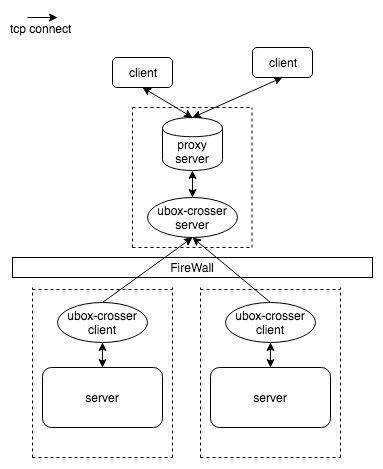

The diagram above was exported from draw.io. Its source (the exported page's mxGraphModel, read from the mxfile embedded in the PNG):
<mxGraphModel dx="1398" dy="704" grid="1" gridSize="10" guides="1" tooltips="1" connect="1" arrows="1" fold="1" page="1" pageScale="1" pageWidth="827" pageHeight="1169" math="0" shadow="0">
  <root>
    <mxCell id="0" />
    <mxCell id="1" parent="0" />
    <mxCell id="we3QbvtUgSaCmPrM36Ab-1" value="FireWall&lt;br&gt;" style="rounded=0;whiteSpace=wrap;html=1;" vertex="1" parent="1">
      <mxGeometry x="190" y="340" width="360" height="20" as="geometry" />
    </mxCell>
    <mxCell id="we3QbvtUgSaCmPrM36Ab-5" value="server&lt;br&gt;" style="rounded=1;whiteSpace=wrap;html=1;" vertex="1" parent="1">
      <mxGeometry x="220" y="450" width="120" height="60" as="geometry" />
    </mxCell>
    <mxCell id="we3QbvtUgSaCmPrM36Ab-9" value="" style="endArrow=classic;html=1;exitX=0.5;exitY=0;exitDx=0;exitDy=0;entryX=0.5;entryY=1;entryDx=0;entryDy=0;" edge="1" parent="1" source="we3QbvtUgSaCmPrM36Ab-24" target="we3QbvtUgSaCmPrM36Ab-26">
      <mxGeometry width="50" height="50" relative="1" as="geometry">
        <mxPoint x="299.5" y="480" as="sourcePoint" />
        <mxPoint x="370" y="331" as="targetPoint" />
      </mxGeometry>
    </mxCell>
    <mxCell id="we3QbvtUgSaCmPrM36Ab-11" value="" style="endArrow=classic;html=1;entryX=0.5;entryY=1;entryDx=0;entryDy=0;exitX=0.5;exitY=0;exitDx=0;exitDy=0;" edge="1" parent="1" source="we3QbvtUgSaCmPrM36Ab-55" target="we3QbvtUgSaCmPrM36Ab-26">
      <mxGeometry width="50" height="50" relative="1" as="geometry">
        <mxPoint x="458" y="385" as="sourcePoint" />
        <mxPoint x="375" y="320" as="targetPoint" />
      </mxGeometry>
    </mxCell>
    <mxCell id="we3QbvtUgSaCmPrM36Ab-13" value="client&lt;br&gt;" style="rounded=1;whiteSpace=wrap;html=1;" vertex="1" parent="1">
      <mxGeometry x="290" y="140" width="60" height="30" as="geometry" />
    </mxCell>
    <mxCell id="we3QbvtUgSaCmPrM36Ab-14" value="proxy server&lt;br&gt;" style="shape=cylinder;whiteSpace=wrap;html=1;boundedLbl=1;backgroundOutline=1;" vertex="1" parent="1">
      <mxGeometry x="340" y="200" width="60" height="53" as="geometry" />
    </mxCell>
    <mxCell id="we3QbvtUgSaCmPrM36Ab-15" value="client&lt;br&gt;" style="rounded=1;whiteSpace=wrap;html=1;" vertex="1" parent="1">
      <mxGeometry x="430" y="130" width="60" height="30" as="geometry" />
    </mxCell>
    <mxCell id="we3QbvtUgSaCmPrM36Ab-18" value="" style="endArrow=classic;startArrow=classic;html=1;entryX=0.5;entryY=1;entryDx=0;entryDy=0;exitX=0.5;exitY=0;exitDx=0;exitDy=0;" edge="1" parent="1" source="we3QbvtUgSaCmPrM36Ab-14" target="we3QbvtUgSaCmPrM36Ab-15">
      <mxGeometry width="50" height="50" relative="1" as="geometry">
        <mxPoint x="370" y="240" as="sourcePoint" />
        <mxPoint x="430" y="190" as="targetPoint" />
      </mxGeometry>
    </mxCell>
    <mxCell id="we3QbvtUgSaCmPrM36Ab-19" value="" style="endArrow=classic;startArrow=classic;html=1;exitX=0.5;exitY=0;exitDx=0;exitDy=0;entryX=0.5;entryY=1;entryDx=0;entryDy=0;" edge="1" parent="1" source="we3QbvtUgSaCmPrM36Ab-14" target="we3QbvtUgSaCmPrM36Ab-13">
      <mxGeometry width="50" height="50" relative="1" as="geometry">
        <mxPoint x="290" y="245" as="sourcePoint" />
        <mxPoint x="340" y="195" as="targetPoint" />
      </mxGeometry>
    </mxCell>
    <mxCell id="we3QbvtUgSaCmPrM36Ab-26" value="ubox-crosser&lt;br&gt;server&lt;br&gt;" style="ellipse;whiteSpace=wrap;html=1;" vertex="1" parent="1">
      <mxGeometry x="325" y="280" width="90" height="40" as="geometry" />
    </mxCell>
    <mxCell id="we3QbvtUgSaCmPrM36Ab-24" value="ubox-crosser&lt;br&gt;client&lt;br&gt;" style="ellipse;whiteSpace=wrap;html=1;" vertex="1" parent="1">
      <mxGeometry x="235" y="385" width="90" height="40" as="geometry" />
    </mxCell>
    <mxCell id="we3QbvtUgSaCmPrM36Ab-32" value="" style="endArrow=classic;startArrow=classic;html=1;entryX=0.5;entryY=1;entryDx=0;entryDy=0;exitX=0.5;exitY=0;exitDx=0;exitDy=0;" edge="1" parent="1" source="we3QbvtUgSaCmPrM36Ab-5" target="we3QbvtUgSaCmPrM36Ab-24">
      <mxGeometry width="50" height="50" relative="1" as="geometry">
        <mxPoint x="250" y="460" as="sourcePoint" />
        <mxPoint x="300" y="410" as="targetPoint" />
      </mxGeometry>
    </mxCell>
    <mxCell id="we3QbvtUgSaCmPrM36Ab-34" value="" style="endArrow=classic;startArrow=classic;html=1;entryX=0.5;entryY=1;entryDx=0;entryDy=0;exitX=0.5;exitY=0;exitDx=0;exitDy=0;" edge="1" parent="1" source="we3QbvtUgSaCmPrM36Ab-26" target="we3QbvtUgSaCmPrM36Ab-14">
      <mxGeometry width="50" height="50" relative="1" as="geometry">
        <mxPoint x="260" y="280" as="sourcePoint" />
        <mxPoint x="310" y="230" as="targetPoint" />
        <Array as="points" />
      </mxGeometry>
    </mxCell>
    <mxCell id="we3QbvtUgSaCmPrM36Ab-37" value="" style="endArrow=classic;html=1;" edge="1" parent="1">
      <mxGeometry width="50" height="50" relative="1" as="geometry">
        <mxPoint x="205" y="100" as="sourcePoint" />
        <mxPoint x="235" y="100" as="targetPoint" />
        <Array as="points">
          <mxPoint x="205" y="100" />
        </Array>
      </mxGeometry>
    </mxCell>
    <mxCell id="we3QbvtUgSaCmPrM36Ab-39" value="tcp connect&lt;br&gt;" style="text;html=1;resizable=0;points=[];align=center;verticalAlign=middle;labelBackgroundColor=#ffffff;" vertex="1" connectable="0" parent="we3QbvtUgSaCmPrM36Ab-37">
      <mxGeometry x="0.5" y="14" relative="1" as="geometry">
        <mxPoint x="-10" y="24" as="offset" />
      </mxGeometry>
    </mxCell>
    <mxCell id="we3QbvtUgSaCmPrM36Ab-43" value="" style="endArrow=none;dashed=1;html=1;" edge="1" parent="1">
      <mxGeometry width="50" height="50" relative="1" as="geometry">
        <mxPoint x="210" y="540" as="sourcePoint" />
        <mxPoint x="210" y="370" as="targetPoint" />
        <Array as="points" />
      </mxGeometry>
    </mxCell>
    <mxCell id="we3QbvtUgSaCmPrM36Ab-44" value="" style="endArrow=none;dashed=1;html=1;" edge="1" parent="1">
      <mxGeometry width="50" height="50" relative="1" as="geometry">
        <mxPoint x="210" y="372" as="sourcePoint" />
        <mxPoint x="350" y="372" as="targetPoint" />
      </mxGeometry>
    </mxCell>
    <mxCell id="we3QbvtUgSaCmPrM36Ab-45" value="" style="endArrow=none;dashed=1;html=1;" edge="1" parent="1">
      <mxGeometry width="50" height="50" relative="1" as="geometry">
        <mxPoint x="350" y="540" as="sourcePoint" />
        <mxPoint x="350" y="370" as="targetPoint" />
      </mxGeometry>
    </mxCell>
    <mxCell id="we3QbvtUgSaCmPrM36Ab-46" value="" style="endArrow=none;dashed=1;html=1;" edge="1" parent="1">
      <mxGeometry width="50" height="50" relative="1" as="geometry">
        <mxPoint x="210" y="540" as="sourcePoint" />
        <mxPoint x="350" y="540" as="targetPoint" />
      </mxGeometry>
    </mxCell>
    <mxCell id="we3QbvtUgSaCmPrM36Ab-54" value="server&lt;br&gt;" style="rounded=1;whiteSpace=wrap;html=1;" vertex="1" parent="1">
      <mxGeometry x="388" y="450" width="120" height="60" as="geometry" />
    </mxCell>
    <mxCell id="we3QbvtUgSaCmPrM36Ab-55" value="ubox-crosser&lt;br&gt;client&lt;br&gt;" style="ellipse;whiteSpace=wrap;html=1;" vertex="1" parent="1">
      <mxGeometry x="403" y="385" width="90" height="40" as="geometry" />
    </mxCell>
    <mxCell id="we3QbvtUgSaCmPrM36Ab-56" value="" style="endArrow=classic;startArrow=classic;html=1;entryX=0.5;entryY=1;entryDx=0;entryDy=0;exitX=0.5;exitY=0;exitDx=0;exitDy=0;" edge="1" parent="1" source="we3QbvtUgSaCmPrM36Ab-54" target="we3QbvtUgSaCmPrM36Ab-55">
      <mxGeometry width="50" height="50" relative="1" as="geometry">
        <mxPoint x="418" y="460" as="sourcePoint" />
        <mxPoint x="468" y="410" as="targetPoint" />
      </mxGeometry>
    </mxCell>
    <mxCell id="we3QbvtUgSaCmPrM36Ab-57" value="" style="endArrow=none;dashed=1;html=1;" edge="1" parent="1">
      <mxGeometry width="50" height="50" relative="1" as="geometry">
        <mxPoint x="378" y="540" as="sourcePoint" />
        <mxPoint x="378" y="370" as="targetPoint" />
        <Array as="points" />
      </mxGeometry>
    </mxCell>
    <mxCell id="we3QbvtUgSaCmPrM36Ab-58" value="" style="endArrow=none;dashed=1;html=1;" edge="1" parent="1">
      <mxGeometry width="50" height="50" relative="1" as="geometry">
        <mxPoint x="378" y="372" as="sourcePoint" />
        <mxPoint x="518" y="372" as="targetPoint" />
      </mxGeometry>
    </mxCell>
    <mxCell id="we3QbvtUgSaCmPrM36Ab-59" value="" style="endArrow=none;dashed=1;html=1;" edge="1" parent="1">
      <mxGeometry width="50" height="50" relative="1" as="geometry">
        <mxPoint x="518" y="540" as="sourcePoint" />
        <mxPoint x="518" y="370" as="targetPoint" />
      </mxGeometry>
    </mxCell>
    <mxCell id="we3QbvtUgSaCmPrM36Ab-60" value="" style="endArrow=none;dashed=1;html=1;" edge="1" parent="1">
      <mxGeometry width="50" height="50" relative="1" as="geometry">
        <mxPoint x="378" y="540" as="sourcePoint" />
        <mxPoint x="518" y="540" as="targetPoint" />
      </mxGeometry>
    </mxCell>
    <mxCell id="we3QbvtUgSaCmPrM36Ab-61" value="" style="endArrow=none;dashed=1;html=1;" edge="1" parent="1">
      <mxGeometry width="50" height="50" relative="1" as="geometry">
        <mxPoint x="310" y="330" as="sourcePoint" />
        <mxPoint x="430" y="330" as="targetPoint" />
      </mxGeometry>
    </mxCell>
    <mxCell id="we3QbvtUgSaCmPrM36Ab-62" value="" style="endArrow=none;dashed=1;html=1;" edge="1" parent="1">
      <mxGeometry width="50" height="50" relative="1" as="geometry">
        <mxPoint x="429.5" y="330" as="sourcePoint" />
        <mxPoint x="429.5" y="190" as="targetPoint" />
      </mxGeometry>
    </mxCell>
    <mxCell id="we3QbvtUgSaCmPrM36Ab-63" value="" style="endArrow=none;dashed=1;html=1;" edge="1" parent="1">
      <mxGeometry width="50" height="50" relative="1" as="geometry">
        <mxPoint x="310" y="330" as="sourcePoint" />
        <mxPoint x="310" y="190" as="targetPoint" />
      </mxGeometry>
    </mxCell>
    <mxCell id="we3QbvtUgSaCmPrM36Ab-64" value="" style="endArrow=none;dashed=1;html=1;" edge="1" parent="1">
      <mxGeometry width="50" height="50" relative="1" as="geometry">
        <mxPoint x="310" y="190" as="sourcePoint" />
        <mxPoint x="430" y="190" as="targetPoint" />
      </mxGeometry>
    </mxCell>
  </root>
</mxGraphModel>